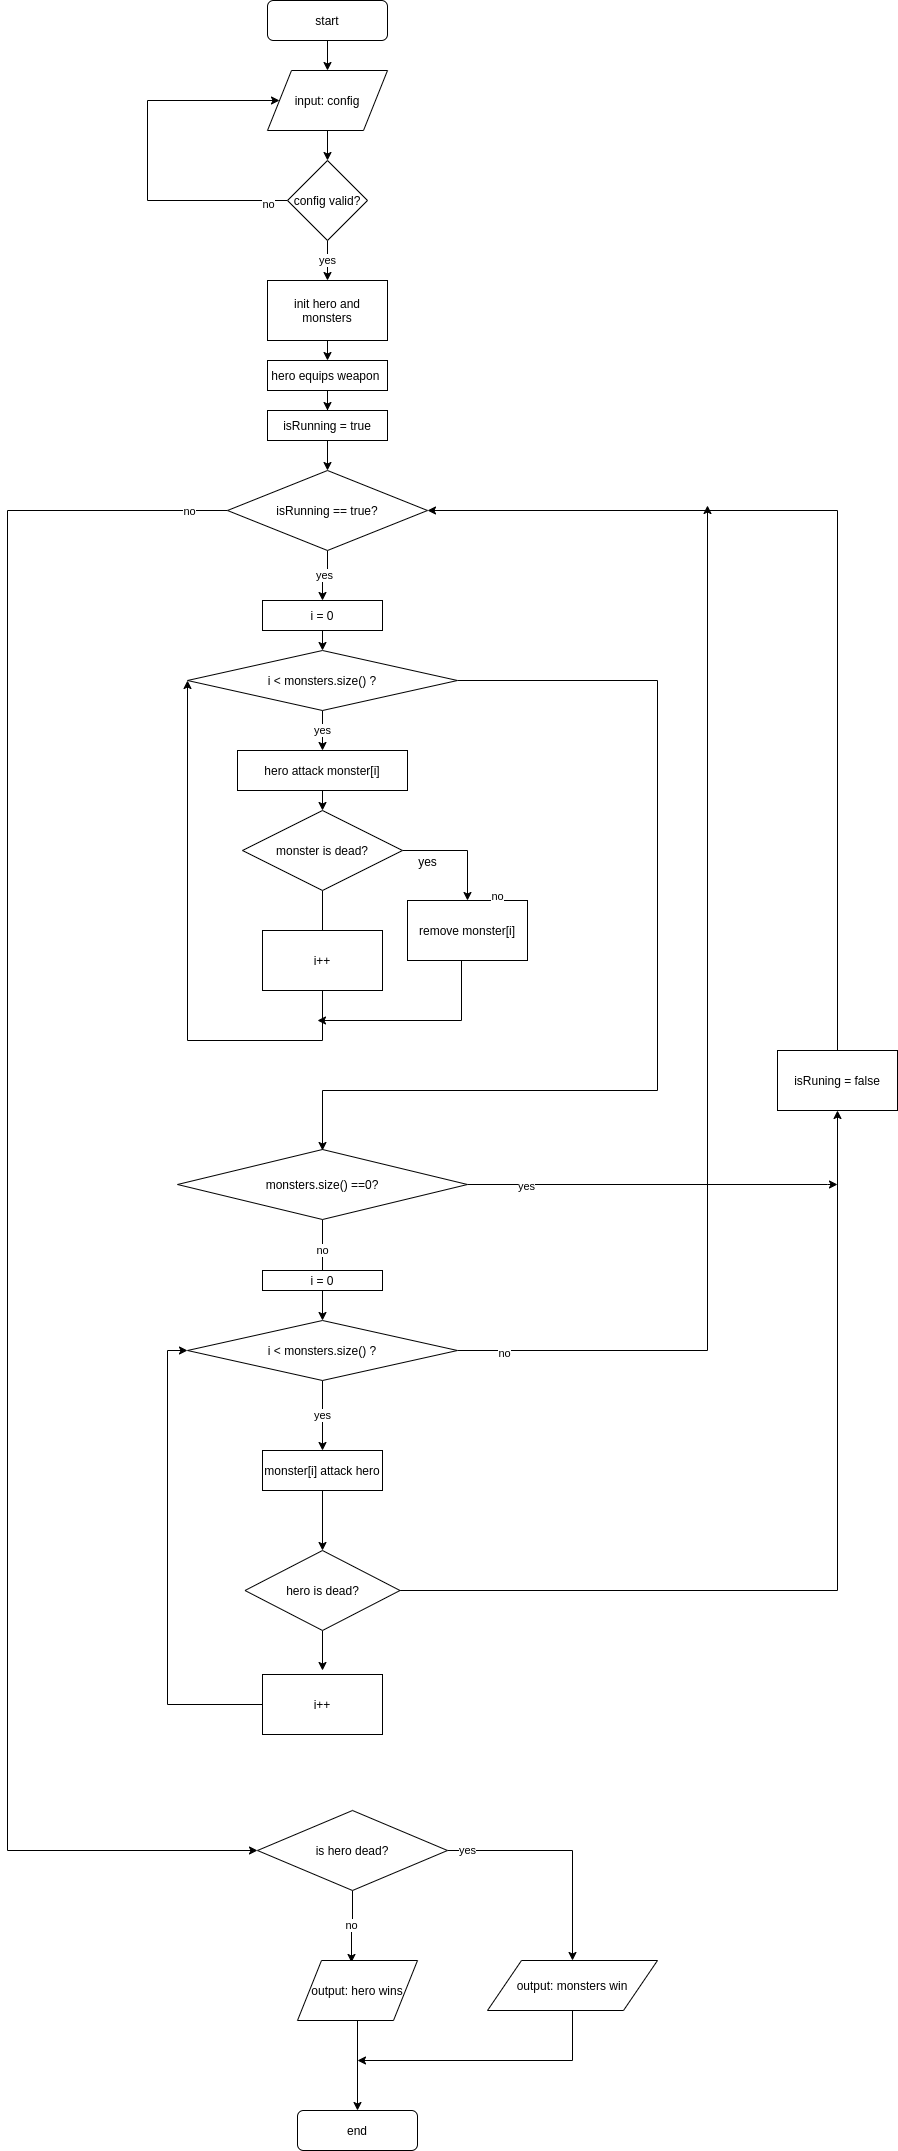

The diagram above was exported from draw.io. Its source (the exported page's mxGraphModel, read from the mxfile embedded in the PNG):
<mxGraphModel dx="2249" dy="805" grid="1" gridSize="10" guides="1" tooltips="1" connect="1" arrows="1" fold="1" page="1" pageScale="1" pageWidth="827" pageHeight="1169" math="0" shadow="0">
  <root>
    <mxCell id="WIyWlLk6GJQsqaUBKTNV-0" />
    <mxCell id="WIyWlLk6GJQsqaUBKTNV-1" parent="WIyWlLk6GJQsqaUBKTNV-0" />
    <mxCell id="EXKAbzRYgMOzAPydZvzC-4" style="edgeStyle=orthogonalEdgeStyle;rounded=0;orthogonalLoop=1;jettySize=auto;html=1;exitX=0.5;exitY=1;exitDx=0;exitDy=0;" edge="1" parent="WIyWlLk6GJQsqaUBKTNV-1" source="WIyWlLk6GJQsqaUBKTNV-3" target="EXKAbzRYgMOzAPydZvzC-0">
      <mxGeometry relative="1" as="geometry" />
    </mxCell>
    <mxCell id="WIyWlLk6GJQsqaUBKTNV-3" value="start" style="rounded=1;whiteSpace=wrap;html=1;fontSize=12;glass=0;strokeWidth=1;shadow=0;" parent="WIyWlLk6GJQsqaUBKTNV-1" vertex="1">
      <mxGeometry x="160" y="20" width="120" height="40" as="geometry" />
    </mxCell>
    <mxCell id="WIyWlLk6GJQsqaUBKTNV-11" value="end" style="rounded=1;whiteSpace=wrap;html=1;fontSize=12;glass=0;strokeWidth=1;shadow=0;" parent="WIyWlLk6GJQsqaUBKTNV-1" vertex="1">
      <mxGeometry x="190" y="2130" width="120" height="40" as="geometry" />
    </mxCell>
    <mxCell id="EXKAbzRYgMOzAPydZvzC-3" style="edgeStyle=orthogonalEdgeStyle;rounded=0;orthogonalLoop=1;jettySize=auto;html=1;exitX=0.5;exitY=1;exitDx=0;exitDy=0;entryX=0.5;entryY=0;entryDx=0;entryDy=0;" edge="1" parent="WIyWlLk6GJQsqaUBKTNV-1" source="EXKAbzRYgMOzAPydZvzC-0" target="EXKAbzRYgMOzAPydZvzC-1">
      <mxGeometry relative="1" as="geometry" />
    </mxCell>
    <mxCell id="EXKAbzRYgMOzAPydZvzC-0" value="input: config" style="shape=parallelogram;perimeter=parallelogramPerimeter;whiteSpace=wrap;html=1;" vertex="1" parent="WIyWlLk6GJQsqaUBKTNV-1">
      <mxGeometry x="160" y="90" width="120" height="60" as="geometry" />
    </mxCell>
    <mxCell id="EXKAbzRYgMOzAPydZvzC-6" style="edgeStyle=orthogonalEdgeStyle;rounded=0;orthogonalLoop=1;jettySize=auto;html=1;" edge="1" parent="WIyWlLk6GJQsqaUBKTNV-1" source="EXKAbzRYgMOzAPydZvzC-1" target="EXKAbzRYgMOzAPydZvzC-0">
      <mxGeometry relative="1" as="geometry">
        <mxPoint x="220" y="140" as="targetPoint" />
        <Array as="points">
          <mxPoint x="40" y="220" />
          <mxPoint x="40" y="120" />
        </Array>
      </mxGeometry>
    </mxCell>
    <mxCell id="EXKAbzRYgMOzAPydZvzC-7" value="no" style="edgeLabel;html=1;align=center;verticalAlign=middle;resizable=0;points=[];" vertex="1" connectable="0" parent="EXKAbzRYgMOzAPydZvzC-6">
      <mxGeometry x="-0.8944" y="3" relative="1" as="geometry">
        <mxPoint as="offset" />
      </mxGeometry>
    </mxCell>
    <mxCell id="EXKAbzRYgMOzAPydZvzC-8" value="yes" style="edgeStyle=orthogonalEdgeStyle;rounded=0;orthogonalLoop=1;jettySize=auto;html=1;exitX=0.5;exitY=1;exitDx=0;exitDy=0;" edge="1" parent="WIyWlLk6GJQsqaUBKTNV-1" source="EXKAbzRYgMOzAPydZvzC-1">
      <mxGeometry relative="1" as="geometry">
        <mxPoint x="220" y="300" as="targetPoint" />
      </mxGeometry>
    </mxCell>
    <mxCell id="EXKAbzRYgMOzAPydZvzC-1" value="config valid?" style="rhombus;whiteSpace=wrap;html=1;" vertex="1" parent="WIyWlLk6GJQsqaUBKTNV-1">
      <mxGeometry x="180" y="180" width="80" height="80" as="geometry" />
    </mxCell>
    <mxCell id="EXKAbzRYgMOzAPydZvzC-10" style="edgeStyle=orthogonalEdgeStyle;rounded=0;orthogonalLoop=1;jettySize=auto;html=1;exitX=0.5;exitY=1;exitDx=0;exitDy=0;entryX=0.5;entryY=0;entryDx=0;entryDy=0;" edge="1" parent="WIyWlLk6GJQsqaUBKTNV-1" source="EXKAbzRYgMOzAPydZvzC-9" target="EXKAbzRYgMOzAPydZvzC-11">
      <mxGeometry relative="1" as="geometry">
        <mxPoint x="220" y="480" as="targetPoint" />
      </mxGeometry>
    </mxCell>
    <mxCell id="EXKAbzRYgMOzAPydZvzC-9" value="init hero and monsters" style="rounded=0;whiteSpace=wrap;html=1;" vertex="1" parent="WIyWlLk6GJQsqaUBKTNV-1">
      <mxGeometry x="160" y="300" width="120" height="60" as="geometry" />
    </mxCell>
    <mxCell id="EXKAbzRYgMOzAPydZvzC-55" value="" style="edgeStyle=orthogonalEdgeStyle;rounded=0;orthogonalLoop=1;jettySize=auto;html=1;entryX=0.5;entryY=0;entryDx=0;entryDy=0;" edge="1" parent="WIyWlLk6GJQsqaUBKTNV-1" source="EXKAbzRYgMOzAPydZvzC-11" target="EXKAbzRYgMOzAPydZvzC-52">
      <mxGeometry relative="1" as="geometry" />
    </mxCell>
    <mxCell id="EXKAbzRYgMOzAPydZvzC-11" value="hero equips weapon&amp;nbsp;" style="rounded=0;whiteSpace=wrap;html=1;" vertex="1" parent="WIyWlLk6GJQsqaUBKTNV-1">
      <mxGeometry x="160" y="380" width="120" height="30" as="geometry" />
    </mxCell>
    <mxCell id="EXKAbzRYgMOzAPydZvzC-17" style="edgeStyle=orthogonalEdgeStyle;rounded=0;orthogonalLoop=1;jettySize=auto;html=1;exitX=0.5;exitY=1;exitDx=0;exitDy=0;entryX=0.5;entryY=0;entryDx=0;entryDy=0;" edge="1" parent="WIyWlLk6GJQsqaUBKTNV-1" source="EXKAbzRYgMOzAPydZvzC-16" target="EXKAbzRYgMOzAPydZvzC-18">
      <mxGeometry relative="1" as="geometry">
        <mxPoint x="220" y="820" as="targetPoint" />
      </mxGeometry>
    </mxCell>
    <mxCell id="EXKAbzRYgMOzAPydZvzC-16" value="hero&amp;nbsp;attack monster[i]" style="rounded=0;whiteSpace=wrap;html=1;" vertex="1" parent="WIyWlLk6GJQsqaUBKTNV-1">
      <mxGeometry x="130" y="770" width="170" height="40" as="geometry" />
    </mxCell>
    <mxCell id="EXKAbzRYgMOzAPydZvzC-20" style="edgeStyle=orthogonalEdgeStyle;rounded=0;orthogonalLoop=1;jettySize=auto;html=1;" edge="1" parent="WIyWlLk6GJQsqaUBKTNV-1" source="EXKAbzRYgMOzAPydZvzC-18" target="EXKAbzRYgMOzAPydZvzC-21">
      <mxGeometry relative="1" as="geometry">
        <mxPoint x="350" y="950" as="targetPoint" />
      </mxGeometry>
    </mxCell>
    <mxCell id="EXKAbzRYgMOzAPydZvzC-23" style="edgeStyle=orthogonalEdgeStyle;rounded=0;orthogonalLoop=1;jettySize=auto;html=1;entryX=0;entryY=0.5;entryDx=0;entryDy=0;" edge="1" parent="WIyWlLk6GJQsqaUBKTNV-1" source="EXKAbzRYgMOzAPydZvzC-18" target="EXKAbzRYgMOzAPydZvzC-59">
      <mxGeometry relative="1" as="geometry">
        <mxPoint x="70" y="710" as="targetPoint" />
        <Array as="points">
          <mxPoint x="215" y="1060" />
          <mxPoint x="80" y="1060" />
        </Array>
      </mxGeometry>
    </mxCell>
    <mxCell id="EXKAbzRYgMOzAPydZvzC-38" value="no" style="edgeLabel;html=1;align=center;verticalAlign=middle;resizable=0;points=[];" vertex="1" connectable="0" parent="EXKAbzRYgMOzAPydZvzC-23">
      <mxGeometry x="-0.78" y="-2" relative="1" as="geometry">
        <mxPoint as="offset" />
      </mxGeometry>
    </mxCell>
    <mxCell id="EXKAbzRYgMOzAPydZvzC-18" value="monster is dead?" style="rhombus;whiteSpace=wrap;html=1;" vertex="1" parent="WIyWlLk6GJQsqaUBKTNV-1">
      <mxGeometry x="135" y="830" width="160" height="80" as="geometry" />
    </mxCell>
    <mxCell id="EXKAbzRYgMOzAPydZvzC-24" style="edgeStyle=orthogonalEdgeStyle;rounded=0;orthogonalLoop=1;jettySize=auto;html=1;" edge="1" parent="WIyWlLk6GJQsqaUBKTNV-1" source="EXKAbzRYgMOzAPydZvzC-21">
      <mxGeometry relative="1" as="geometry">
        <mxPoint x="210" y="1040" as="targetPoint" />
        <Array as="points">
          <mxPoint x="354" y="1040" />
        </Array>
      </mxGeometry>
    </mxCell>
    <mxCell id="EXKAbzRYgMOzAPydZvzC-21" value="remove monster[i]" style="rounded=0;whiteSpace=wrap;html=1;" vertex="1" parent="WIyWlLk6GJQsqaUBKTNV-1">
      <mxGeometry x="300" y="920" width="120" height="60" as="geometry" />
    </mxCell>
    <mxCell id="EXKAbzRYgMOzAPydZvzC-60" style="edgeStyle=orthogonalEdgeStyle;rounded=0;orthogonalLoop=1;jettySize=auto;html=1;exitX=0.5;exitY=1;exitDx=0;exitDy=0;entryX=0.5;entryY=0;entryDx=0;entryDy=0;" edge="1" parent="WIyWlLk6GJQsqaUBKTNV-1" source="EXKAbzRYgMOzAPydZvzC-28" target="EXKAbzRYgMOzAPydZvzC-59">
      <mxGeometry relative="1" as="geometry" />
    </mxCell>
    <mxCell id="EXKAbzRYgMOzAPydZvzC-28" value="i = 0" style="rounded=0;whiteSpace=wrap;html=1;" vertex="1" parent="WIyWlLk6GJQsqaUBKTNV-1">
      <mxGeometry x="155" y="620" width="120" height="30" as="geometry" />
    </mxCell>
    <mxCell id="EXKAbzRYgMOzAPydZvzC-36" value="i++" style="rounded=0;whiteSpace=wrap;html=1;" vertex="1" parent="WIyWlLk6GJQsqaUBKTNV-1">
      <mxGeometry x="155" y="950" width="120" height="60" as="geometry" />
    </mxCell>
    <mxCell id="EXKAbzRYgMOzAPydZvzC-27" value="yes" style="text;html=1;align=center;verticalAlign=middle;resizable=0;points=[];autosize=1;" vertex="1" parent="WIyWlLk6GJQsqaUBKTNV-1">
      <mxGeometry x="305" y="871" width="30" height="20" as="geometry" />
    </mxCell>
    <mxCell id="EXKAbzRYgMOzAPydZvzC-45" value="no" style="edgeStyle=orthogonalEdgeStyle;rounded=0;orthogonalLoop=1;jettySize=auto;html=1;" edge="1" parent="WIyWlLk6GJQsqaUBKTNV-1" source="EXKAbzRYgMOzAPydZvzC-44">
      <mxGeometry relative="1" as="geometry">
        <mxPoint x="215" y="1300" as="targetPoint" />
      </mxGeometry>
    </mxCell>
    <mxCell id="EXKAbzRYgMOzAPydZvzC-46" style="edgeStyle=orthogonalEdgeStyle;rounded=0;orthogonalLoop=1;jettySize=auto;html=1;exitX=1;exitY=0.5;exitDx=0;exitDy=0;" edge="1" parent="WIyWlLk6GJQsqaUBKTNV-1" source="EXKAbzRYgMOzAPydZvzC-44">
      <mxGeometry relative="1" as="geometry">
        <mxPoint x="730" y="1204" as="targetPoint" />
        <Array as="points">
          <mxPoint x="720" y="1204" />
          <mxPoint x="720" y="1204" />
        </Array>
      </mxGeometry>
    </mxCell>
    <mxCell id="EXKAbzRYgMOzAPydZvzC-47" value="yes" style="edgeLabel;html=1;align=center;verticalAlign=middle;resizable=0;points=[];" vertex="1" connectable="0" parent="EXKAbzRYgMOzAPydZvzC-46">
      <mxGeometry x="-0.6875" y="-1" relative="1" as="geometry">
        <mxPoint as="offset" />
      </mxGeometry>
    </mxCell>
    <mxCell id="EXKAbzRYgMOzAPydZvzC-44" value="monsters.size() ==0?" style="rhombus;whiteSpace=wrap;html=1;" vertex="1" parent="WIyWlLk6GJQsqaUBKTNV-1">
      <mxGeometry x="70" y="1169" width="290" height="70" as="geometry" />
    </mxCell>
    <mxCell id="EXKAbzRYgMOzAPydZvzC-77" style="edgeStyle=orthogonalEdgeStyle;rounded=0;orthogonalLoop=1;jettySize=auto;html=1;entryX=1;entryY=0.5;entryDx=0;entryDy=0;" edge="1" parent="WIyWlLk6GJQsqaUBKTNV-1" source="EXKAbzRYgMOzAPydZvzC-48" target="EXKAbzRYgMOzAPydZvzC-51">
      <mxGeometry relative="1" as="geometry">
        <mxPoint x="730" y="580" as="targetPoint" />
        <Array as="points">
          <mxPoint x="730" y="530" />
        </Array>
      </mxGeometry>
    </mxCell>
    <mxCell id="EXKAbzRYgMOzAPydZvzC-48" value="isRuning = false" style="rounded=0;whiteSpace=wrap;html=1;" vertex="1" parent="WIyWlLk6GJQsqaUBKTNV-1">
      <mxGeometry x="670" y="1070" width="120" height="60" as="geometry" />
    </mxCell>
    <mxCell id="EXKAbzRYgMOzAPydZvzC-57" value="yes" style="edgeStyle=orthogonalEdgeStyle;rounded=0;orthogonalLoop=1;jettySize=auto;html=1;exitX=0.5;exitY=1;exitDx=0;exitDy=0;entryX=0.5;entryY=0;entryDx=0;entryDy=0;" edge="1" parent="WIyWlLk6GJQsqaUBKTNV-1" source="EXKAbzRYgMOzAPydZvzC-51" target="EXKAbzRYgMOzAPydZvzC-28">
      <mxGeometry relative="1" as="geometry">
        <mxPoint x="220" y="610" as="targetPoint" />
        <Array as="points" />
      </mxGeometry>
    </mxCell>
    <mxCell id="EXKAbzRYgMOzAPydZvzC-78" style="edgeStyle=orthogonalEdgeStyle;rounded=0;orthogonalLoop=1;jettySize=auto;html=1;entryX=0;entryY=0.5;entryDx=0;entryDy=0;" edge="1" parent="WIyWlLk6GJQsqaUBKTNV-1" source="EXKAbzRYgMOzAPydZvzC-51">
      <mxGeometry relative="1" as="geometry">
        <mxPoint x="150" y="1870" as="targetPoint" />
        <Array as="points">
          <mxPoint x="-100" y="530" />
          <mxPoint x="-100" y="1870" />
        </Array>
      </mxGeometry>
    </mxCell>
    <mxCell id="EXKAbzRYgMOzAPydZvzC-80" value="no" style="edgeLabel;html=1;align=center;verticalAlign=middle;resizable=0;points=[];" vertex="1" connectable="0" parent="EXKAbzRYgMOzAPydZvzC-78">
      <mxGeometry x="-0.9564" relative="1" as="geometry">
        <mxPoint as="offset" />
      </mxGeometry>
    </mxCell>
    <mxCell id="EXKAbzRYgMOzAPydZvzC-51" value="isRunning == true?" style="rhombus;whiteSpace=wrap;html=1;" vertex="1" parent="WIyWlLk6GJQsqaUBKTNV-1">
      <mxGeometry x="120" y="490" width="200" height="80" as="geometry" />
    </mxCell>
    <mxCell id="EXKAbzRYgMOzAPydZvzC-56" style="edgeStyle=orthogonalEdgeStyle;rounded=0;orthogonalLoop=1;jettySize=auto;html=1;entryX=0.5;entryY=0;entryDx=0;entryDy=0;" edge="1" parent="WIyWlLk6GJQsqaUBKTNV-1" source="EXKAbzRYgMOzAPydZvzC-52" target="EXKAbzRYgMOzAPydZvzC-51">
      <mxGeometry relative="1" as="geometry" />
    </mxCell>
    <mxCell id="EXKAbzRYgMOzAPydZvzC-52" value="isRunning = true" style="rounded=0;whiteSpace=wrap;html=1;" vertex="1" parent="WIyWlLk6GJQsqaUBKTNV-1">
      <mxGeometry x="160" y="430" width="120" height="30" as="geometry" />
    </mxCell>
    <mxCell id="EXKAbzRYgMOzAPydZvzC-61" value="yes" style="edgeStyle=orthogonalEdgeStyle;rounded=0;orthogonalLoop=1;jettySize=auto;html=1;exitX=0.5;exitY=1;exitDx=0;exitDy=0;entryX=0.5;entryY=0;entryDx=0;entryDy=0;" edge="1" parent="WIyWlLk6GJQsqaUBKTNV-1" source="EXKAbzRYgMOzAPydZvzC-59" target="EXKAbzRYgMOzAPydZvzC-16">
      <mxGeometry relative="1" as="geometry" />
    </mxCell>
    <mxCell id="EXKAbzRYgMOzAPydZvzC-62" style="edgeStyle=orthogonalEdgeStyle;rounded=0;orthogonalLoop=1;jettySize=auto;html=1;" edge="1" parent="WIyWlLk6GJQsqaUBKTNV-1" source="EXKAbzRYgMOzAPydZvzC-59">
      <mxGeometry relative="1" as="geometry">
        <mxPoint x="215" y="1170" as="targetPoint" />
        <Array as="points">
          <mxPoint x="550" y="700" />
          <mxPoint x="550" y="1110" />
          <mxPoint x="215" y="1110" />
        </Array>
      </mxGeometry>
    </mxCell>
    <mxCell id="EXKAbzRYgMOzAPydZvzC-63" value="no" style="edgeLabel;html=1;align=center;verticalAlign=middle;resizable=0;points=[];" vertex="1" connectable="0" parent="EXKAbzRYgMOzAPydZvzC-62">
      <mxGeometry x="-0.019" y="-78" relative="1" as="geometry">
        <mxPoint x="-83" y="-78" as="offset" />
      </mxGeometry>
    </mxCell>
    <mxCell id="EXKAbzRYgMOzAPydZvzC-59" value="i &amp;lt; monsters.size() ?" style="rhombus;whiteSpace=wrap;html=1;" vertex="1" parent="WIyWlLk6GJQsqaUBKTNV-1">
      <mxGeometry x="80" y="670" width="270" height="60" as="geometry" />
    </mxCell>
    <mxCell id="EXKAbzRYgMOzAPydZvzC-68" style="edgeStyle=orthogonalEdgeStyle;rounded=0;orthogonalLoop=1;jettySize=auto;html=1;entryX=0.5;entryY=0;entryDx=0;entryDy=0;" edge="1" parent="WIyWlLk6GJQsqaUBKTNV-1" source="EXKAbzRYgMOzAPydZvzC-66" target="EXKAbzRYgMOzAPydZvzC-67">
      <mxGeometry relative="1" as="geometry" />
    </mxCell>
    <mxCell id="EXKAbzRYgMOzAPydZvzC-66" value="i = 0" style="rounded=0;whiteSpace=wrap;html=1;" vertex="1" parent="WIyWlLk6GJQsqaUBKTNV-1">
      <mxGeometry x="155" y="1290" width="120" height="20" as="geometry" />
    </mxCell>
    <mxCell id="EXKAbzRYgMOzAPydZvzC-69" value="yes" style="edgeStyle=orthogonalEdgeStyle;rounded=0;orthogonalLoop=1;jettySize=auto;html=1;exitX=0.5;exitY=1;exitDx=0;exitDy=0;" edge="1" parent="WIyWlLk6GJQsqaUBKTNV-1" source="EXKAbzRYgMOzAPydZvzC-67">
      <mxGeometry relative="1" as="geometry">
        <mxPoint x="215" y="1470" as="targetPoint" />
        <Array as="points">
          <mxPoint x="215" y="1440" />
          <mxPoint x="215" y="1440" />
        </Array>
      </mxGeometry>
    </mxCell>
    <mxCell id="EXKAbzRYgMOzAPydZvzC-86" style="edgeStyle=orthogonalEdgeStyle;rounded=0;orthogonalLoop=1;jettySize=auto;html=1;" edge="1" parent="WIyWlLk6GJQsqaUBKTNV-1" source="EXKAbzRYgMOzAPydZvzC-67">
      <mxGeometry relative="1" as="geometry">
        <mxPoint x="600" y="525" as="targetPoint" />
      </mxGeometry>
    </mxCell>
    <mxCell id="EXKAbzRYgMOzAPydZvzC-87" value="no" style="edgeLabel;html=1;align=center;verticalAlign=middle;resizable=0;points=[];" vertex="1" connectable="0" parent="EXKAbzRYgMOzAPydZvzC-86">
      <mxGeometry x="-0.916" y="-2" relative="1" as="geometry">
        <mxPoint as="offset" />
      </mxGeometry>
    </mxCell>
    <mxCell id="EXKAbzRYgMOzAPydZvzC-67" value="i &amp;lt; monsters.size() ?" style="rhombus;whiteSpace=wrap;html=1;" vertex="1" parent="WIyWlLk6GJQsqaUBKTNV-1">
      <mxGeometry x="80" y="1340" width="270" height="60" as="geometry" />
    </mxCell>
    <mxCell id="EXKAbzRYgMOzAPydZvzC-74" style="edgeStyle=orthogonalEdgeStyle;rounded=0;orthogonalLoop=1;jettySize=auto;html=1;" edge="1" parent="WIyWlLk6GJQsqaUBKTNV-1" source="EXKAbzRYgMOzAPydZvzC-71" target="EXKAbzRYgMOzAPydZvzC-73">
      <mxGeometry relative="1" as="geometry" />
    </mxCell>
    <mxCell id="EXKAbzRYgMOzAPydZvzC-71" value="monster[i] attack hero" style="rounded=0;whiteSpace=wrap;html=1;" vertex="1" parent="WIyWlLk6GJQsqaUBKTNV-1">
      <mxGeometry x="155" y="1470" width="120" height="40" as="geometry" />
    </mxCell>
    <mxCell id="EXKAbzRYgMOzAPydZvzC-76" style="edgeStyle=orthogonalEdgeStyle;rounded=0;orthogonalLoop=1;jettySize=auto;html=1;entryX=0.5;entryY=1;entryDx=0;entryDy=0;" edge="1" parent="WIyWlLk6GJQsqaUBKTNV-1" source="EXKAbzRYgMOzAPydZvzC-73" target="EXKAbzRYgMOzAPydZvzC-48">
      <mxGeometry relative="1" as="geometry" />
    </mxCell>
    <mxCell id="EXKAbzRYgMOzAPydZvzC-82" value="" style="edgeStyle=orthogonalEdgeStyle;rounded=0;orthogonalLoop=1;jettySize=auto;html=1;" edge="1" parent="WIyWlLk6GJQsqaUBKTNV-1" source="EXKAbzRYgMOzAPydZvzC-73">
      <mxGeometry relative="1" as="geometry">
        <mxPoint x="215" y="1690" as="targetPoint" />
      </mxGeometry>
    </mxCell>
    <mxCell id="EXKAbzRYgMOzAPydZvzC-73" value="hero is dead?" style="rhombus;whiteSpace=wrap;html=1;" vertex="1" parent="WIyWlLk6GJQsqaUBKTNV-1">
      <mxGeometry x="137.5" y="1570" width="155" height="80" as="geometry" />
    </mxCell>
    <mxCell id="EXKAbzRYgMOzAPydZvzC-84" style="edgeStyle=orthogonalEdgeStyle;rounded=0;orthogonalLoop=1;jettySize=auto;html=1;entryX=0;entryY=0.5;entryDx=0;entryDy=0;" edge="1" parent="WIyWlLk6GJQsqaUBKTNV-1" source="EXKAbzRYgMOzAPydZvzC-83" target="EXKAbzRYgMOzAPydZvzC-67">
      <mxGeometry relative="1" as="geometry">
        <Array as="points">
          <mxPoint x="60" y="1724" />
          <mxPoint x="60" y="1370" />
        </Array>
      </mxGeometry>
    </mxCell>
    <mxCell id="EXKAbzRYgMOzAPydZvzC-83" value="i++" style="rounded=0;whiteSpace=wrap;html=1;" vertex="1" parent="WIyWlLk6GJQsqaUBKTNV-1">
      <mxGeometry x="155" y="1694" width="120" height="60" as="geometry" />
    </mxCell>
    <mxCell id="EXKAbzRYgMOzAPydZvzC-92" value="no" style="edgeStyle=orthogonalEdgeStyle;rounded=0;orthogonalLoop=1;jettySize=auto;html=1;entryX=0.45;entryY=0.033;entryDx=0;entryDy=0;entryPerimeter=0;" edge="1" parent="WIyWlLk6GJQsqaUBKTNV-1" source="EXKAbzRYgMOzAPydZvzC-89" target="EXKAbzRYgMOzAPydZvzC-91">
      <mxGeometry relative="1" as="geometry" />
    </mxCell>
    <mxCell id="EXKAbzRYgMOzAPydZvzC-95" value="yes" style="edgeStyle=orthogonalEdgeStyle;rounded=0;orthogonalLoop=1;jettySize=auto;html=1;" edge="1" parent="WIyWlLk6GJQsqaUBKTNV-1" source="EXKAbzRYgMOzAPydZvzC-89" target="EXKAbzRYgMOzAPydZvzC-94">
      <mxGeometry x="-0.8298" relative="1" as="geometry">
        <mxPoint as="offset" />
      </mxGeometry>
    </mxCell>
    <mxCell id="EXKAbzRYgMOzAPydZvzC-89" value="is hero dead?" style="rhombus;whiteSpace=wrap;html=1;" vertex="1" parent="WIyWlLk6GJQsqaUBKTNV-1">
      <mxGeometry x="150" y="1830" width="190" height="80" as="geometry" />
    </mxCell>
    <mxCell id="EXKAbzRYgMOzAPydZvzC-96" style="edgeStyle=orthogonalEdgeStyle;rounded=0;orthogonalLoop=1;jettySize=auto;html=1;exitX=0.5;exitY=1;exitDx=0;exitDy=0;" edge="1" parent="WIyWlLk6GJQsqaUBKTNV-1" source="EXKAbzRYgMOzAPydZvzC-91" target="WIyWlLk6GJQsqaUBKTNV-11">
      <mxGeometry relative="1" as="geometry" />
    </mxCell>
    <mxCell id="EXKAbzRYgMOzAPydZvzC-91" value="output: hero wins" style="shape=parallelogram;perimeter=parallelogramPerimeter;whiteSpace=wrap;html=1;" vertex="1" parent="WIyWlLk6GJQsqaUBKTNV-1">
      <mxGeometry x="190" y="1980" width="120" height="60" as="geometry" />
    </mxCell>
    <mxCell id="EXKAbzRYgMOzAPydZvzC-97" style="edgeStyle=orthogonalEdgeStyle;rounded=0;orthogonalLoop=1;jettySize=auto;html=1;" edge="1" parent="WIyWlLk6GJQsqaUBKTNV-1" source="EXKAbzRYgMOzAPydZvzC-94">
      <mxGeometry relative="1" as="geometry">
        <mxPoint x="250" y="2080" as="targetPoint" />
        <Array as="points">
          <mxPoint x="465" y="2080" />
          <mxPoint x="250" y="2080" />
        </Array>
      </mxGeometry>
    </mxCell>
    <mxCell id="EXKAbzRYgMOzAPydZvzC-94" value="output: monsters win" style="shape=parallelogram;perimeter=parallelogramPerimeter;whiteSpace=wrap;html=1;" vertex="1" parent="WIyWlLk6GJQsqaUBKTNV-1">
      <mxGeometry x="380" y="1980" width="170" height="50" as="geometry" />
    </mxCell>
  </root>
</mxGraphModel>